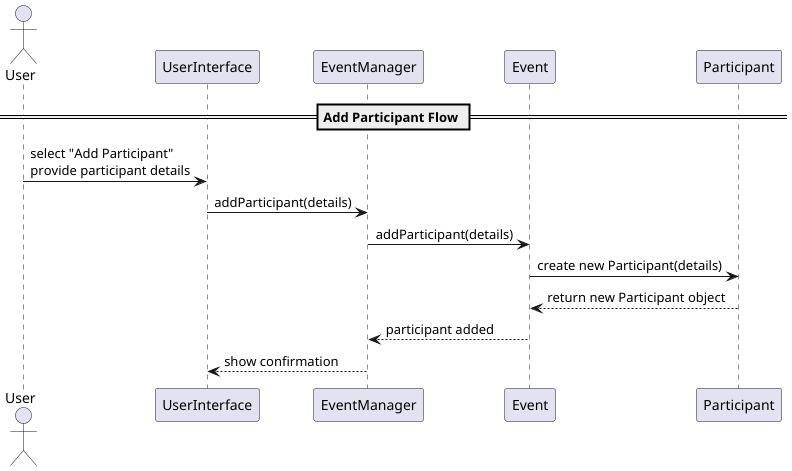

The diagram above was rendered by PlantUML. Its source (embedded in the PNG):
@startuml
actor User

participant "UserInterface" as UI
participant "EventManager" as EM
participant "Event" as Event
participant "Participant" as Participant

== Add Participant Flow ==

User -> UI : select "Add Participant"\nprovide participant details
UI -> EM : addParticipant(details)
EM -> Event : addParticipant(details)
Event -> Participant : create new Participant(details)
Event <-- Participant : return new Participant object
Event --> EM : participant added
EM --> UI : show confirmation

@enduml